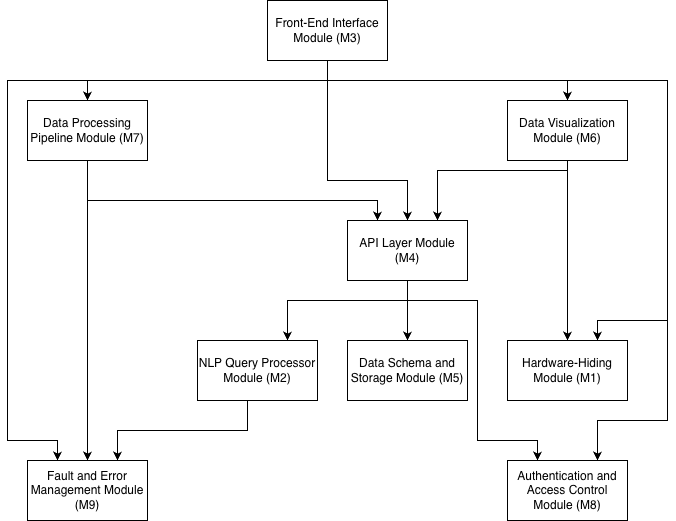

The diagram above was exported from draw.io. Its source (the exported page's mxGraphModel, read from the mxfile embedded in the PNG):
<mxGraphModel dx="2011" dy="1265" grid="1" gridSize="10" guides="1" tooltips="1" connect="1" arrows="1" fold="1" page="1" pageScale="1" pageWidth="850" pageHeight="1100" background="light-dark(#FFFFFF,#FFFFFF)" math="0" shadow="0">
  <root>
    <mxCell id="0" />
    <mxCell id="1" parent="0" />
    <mxCell id="7Nnzol3gNiyInuUkc7f6-1" value="&lt;font style=&quot;color: light-dark(rgb(0, 0, 0), rgb(0, 0, 0));&quot;&gt;Hardware-Hiding Module (M1)&lt;/font&gt;" style="rounded=0;whiteSpace=wrap;html=1;fillColor=light-dark(#FFFFFF,#FFFFFF);perimeterSpacing=0;strokeWidth=1;strokeColor=light-dark(#000000,#000000);" vertex="1" parent="1">
      <mxGeometry x="880" y="670" width="120" height="60" as="geometry" />
    </mxCell>
    <mxCell id="7Nnzol3gNiyInuUkc7f6-3" style="edgeStyle=orthogonalEdgeStyle;rounded=0;orthogonalLoop=1;jettySize=auto;html=1;entryX=0.75;entryY=0;entryDx=0;entryDy=0;strokeColor=light-dark(#000000,#000000);" edge="1" parent="1" source="7Nnzol3gNiyInuUkc7f6-4" target="7Nnzol3gNiyInuUkc7f6-24">
      <mxGeometry relative="1" as="geometry">
        <Array as="points">
          <mxPoint x="620" y="760" />
          <mxPoint x="490" y="760" />
        </Array>
      </mxGeometry>
    </mxCell>
    <mxCell id="7Nnzol3gNiyInuUkc7f6-4" value="&lt;font style=&quot;color: light-dark(rgb(0, 0, 0), rgb(0, 0, 0));&quot;&gt;NLP Query Processor Module (M2)&lt;/font&gt;" style="rounded=0;whiteSpace=wrap;html=1;fillColor=light-dark(#FFFFFF,#FFFFFF);perimeterSpacing=0;strokeWidth=1;strokeColor=light-dark(#000000,#000000);" vertex="1" parent="1">
      <mxGeometry x="570" y="670" width="120" height="60" as="geometry" />
    </mxCell>
    <mxCell id="7Nnzol3gNiyInuUkc7f6-5" style="edgeStyle=orthogonalEdgeStyle;rounded=0;orthogonalLoop=1;jettySize=auto;html=1;entryX=0.5;entryY=0;entryDx=0;entryDy=0;strokeColor=light-dark(#000000,#000000);" edge="1" parent="1" source="7Nnzol3gNiyInuUkc7f6-11" target="7Nnzol3gNiyInuUkc7f6-15">
      <mxGeometry relative="1" as="geometry">
        <Array as="points">
          <mxPoint x="700" y="510" />
          <mxPoint x="780" y="510" />
        </Array>
      </mxGeometry>
    </mxCell>
    <mxCell id="7Nnzol3gNiyInuUkc7f6-6" style="edgeStyle=orthogonalEdgeStyle;rounded=0;orthogonalLoop=1;jettySize=auto;html=1;entryX=0.25;entryY=0;entryDx=0;entryDy=0;strokeColor=light-dark(#000000,#000000);exitX=0.5;exitY=1;exitDx=0;exitDy=0;" edge="1" parent="1" source="7Nnzol3gNiyInuUkc7f6-11" target="7Nnzol3gNiyInuUkc7f6-24">
      <mxGeometry relative="1" as="geometry">
        <Array as="points">
          <mxPoint x="700" y="410" />
          <mxPoint x="380" y="410" />
          <mxPoint x="380" y="770" />
          <mxPoint x="430" y="770" />
        </Array>
      </mxGeometry>
    </mxCell>
    <mxCell id="7Nnzol3gNiyInuUkc7f6-7" style="edgeStyle=orthogonalEdgeStyle;rounded=0;orthogonalLoop=1;jettySize=auto;html=1;entryX=0.5;entryY=0;entryDx=0;entryDy=0;strokeColor=light-dark(#000000,#000000);exitX=0.5;exitY=1;exitDx=0;exitDy=0;" edge="1" parent="1" source="7Nnzol3gNiyInuUkc7f6-11" target="7Nnzol3gNiyInuUkc7f6-19">
      <mxGeometry relative="1" as="geometry">
        <Array as="points">
          <mxPoint x="700" y="410" />
          <mxPoint x="940" y="410" />
        </Array>
      </mxGeometry>
    </mxCell>
    <mxCell id="7Nnzol3gNiyInuUkc7f6-8" style="edgeStyle=orthogonalEdgeStyle;rounded=0;orthogonalLoop=1;jettySize=auto;html=1;entryX=0.75;entryY=0;entryDx=0;entryDy=0;strokeColor=light-dark(#000000,#000000);exitX=0.5;exitY=1;exitDx=0;exitDy=0;" edge="1" parent="1" source="7Nnzol3gNiyInuUkc7f6-11" target="7Nnzol3gNiyInuUkc7f6-1">
      <mxGeometry relative="1" as="geometry">
        <Array as="points">
          <mxPoint x="700" y="410" />
          <mxPoint x="1040" y="410" />
          <mxPoint x="1040" y="650" />
          <mxPoint x="970" y="650" />
        </Array>
      </mxGeometry>
    </mxCell>
    <mxCell id="7Nnzol3gNiyInuUkc7f6-9" style="edgeStyle=orthogonalEdgeStyle;rounded=0;orthogonalLoop=1;jettySize=auto;html=1;entryX=0.5;entryY=0;entryDx=0;entryDy=0;strokeColor=light-dark(#000000,#000000);exitX=0.5;exitY=1;exitDx=0;exitDy=0;" edge="1" parent="1" source="7Nnzol3gNiyInuUkc7f6-11" target="7Nnzol3gNiyInuUkc7f6-22">
      <mxGeometry relative="1" as="geometry">
        <Array as="points">
          <mxPoint x="700" y="410" />
          <mxPoint x="460" y="410" />
        </Array>
      </mxGeometry>
    </mxCell>
    <mxCell id="7Nnzol3gNiyInuUkc7f6-10" style="edgeStyle=orthogonalEdgeStyle;rounded=0;orthogonalLoop=1;jettySize=auto;html=1;exitX=0.5;exitY=1;exitDx=0;exitDy=0;entryX=0.75;entryY=0;entryDx=0;entryDy=0;strokeColor=light-dark(#000000,#000000);" edge="1" parent="1" source="7Nnzol3gNiyInuUkc7f6-11" target="7Nnzol3gNiyInuUkc7f6-23">
      <mxGeometry relative="1" as="geometry">
        <Array as="points">
          <mxPoint x="700" y="410" />
          <mxPoint x="1040" y="410" />
          <mxPoint x="1040" y="750" />
          <mxPoint x="970" y="750" />
        </Array>
      </mxGeometry>
    </mxCell>
    <mxCell id="7Nnzol3gNiyInuUkc7f6-11" value="&lt;font style=&quot;color: light-dark(rgb(0, 0, 0), rgb(0, 0, 0));&quot;&gt;Front-End Interface Module (M3)&lt;/font&gt;" style="rounded=0;whiteSpace=wrap;html=1;fillColor=light-dark(#FFFFFF,#FFFFFF);perimeterSpacing=0;strokeWidth=1;strokeColor=light-dark(#000000,#000000);" vertex="1" parent="1">
      <mxGeometry x="640" y="330" width="120" height="60" as="geometry" />
    </mxCell>
    <mxCell id="7Nnzol3gNiyInuUkc7f6-12" style="edgeStyle=orthogonalEdgeStyle;rounded=0;orthogonalLoop=1;jettySize=auto;html=1;entryX=0.5;entryY=0;entryDx=0;entryDy=0;strokeColor=light-dark(#000000,#000000);" edge="1" parent="1" source="7Nnzol3gNiyInuUkc7f6-15" target="7Nnzol3gNiyInuUkc7f6-16">
      <mxGeometry relative="1" as="geometry" />
    </mxCell>
    <mxCell id="7Nnzol3gNiyInuUkc7f6-13" style="edgeStyle=orthogonalEdgeStyle;rounded=0;orthogonalLoop=1;jettySize=auto;html=1;exitX=0.5;exitY=1;exitDx=0;exitDy=0;entryX=0.25;entryY=0;entryDx=0;entryDy=0;strokeColor=light-dark(#000000,#000000);" edge="1" parent="1" source="7Nnzol3gNiyInuUkc7f6-15" target="7Nnzol3gNiyInuUkc7f6-23">
      <mxGeometry relative="1" as="geometry">
        <Array as="points">
          <mxPoint x="780" y="630" />
          <mxPoint x="850" y="630" />
          <mxPoint x="850" y="770" />
          <mxPoint x="910" y="770" />
        </Array>
      </mxGeometry>
    </mxCell>
    <mxCell id="7Nnzol3gNiyInuUkc7f6-14" style="edgeStyle=orthogonalEdgeStyle;rounded=0;orthogonalLoop=1;jettySize=auto;html=1;entryX=0.75;entryY=0;entryDx=0;entryDy=0;strokeColor=light-dark(#000000,#000000);" edge="1" parent="1" source="7Nnzol3gNiyInuUkc7f6-15" target="7Nnzol3gNiyInuUkc7f6-4">
      <mxGeometry relative="1" as="geometry">
        <Array as="points">
          <mxPoint x="780" y="630" />
          <mxPoint x="660" y="630" />
        </Array>
      </mxGeometry>
    </mxCell>
    <mxCell id="7Nnzol3gNiyInuUkc7f6-15" value="&lt;font style=&quot;color: light-dark(rgb(0, 0, 0), rgb(0, 0, 0));&quot;&gt;API Layer Module (M4)&lt;/font&gt;" style="rounded=0;whiteSpace=wrap;html=1;fillColor=light-dark(#FFFFFF,#FFFFFF);perimeterSpacing=0;strokeWidth=1;strokeColor=light-dark(#000000,#000000);" vertex="1" parent="1">
      <mxGeometry x="720" y="550" width="120" height="60" as="geometry" />
    </mxCell>
    <mxCell id="7Nnzol3gNiyInuUkc7f6-16" value="&lt;font style=&quot;color: light-dark(rgb(0, 0, 0), rgb(0, 0, 0));&quot;&gt;Data Schema and Storage Module (M5)&lt;/font&gt;" style="rounded=0;whiteSpace=wrap;html=1;fillColor=light-dark(#FFFFFF,#FFFFFF);perimeterSpacing=0;strokeWidth=1;strokeColor=light-dark(#000000,#000000);" vertex="1" parent="1">
      <mxGeometry x="720" y="670" width="120" height="60" as="geometry" />
    </mxCell>
    <mxCell id="7Nnzol3gNiyInuUkc7f6-17" style="edgeStyle=orthogonalEdgeStyle;rounded=0;orthogonalLoop=1;jettySize=auto;html=1;entryX=0.5;entryY=0;entryDx=0;entryDy=0;strokeColor=light-dark(#000000,#000000);" edge="1" parent="1" source="7Nnzol3gNiyInuUkc7f6-19" target="7Nnzol3gNiyInuUkc7f6-1">
      <mxGeometry relative="1" as="geometry" />
    </mxCell>
    <mxCell id="7Nnzol3gNiyInuUkc7f6-18" style="edgeStyle=orthogonalEdgeStyle;rounded=0;orthogonalLoop=1;jettySize=auto;html=1;entryX=0.75;entryY=0;entryDx=0;entryDy=0;strokeColor=light-dark(#000000,#000000);" edge="1" parent="1" source="7Nnzol3gNiyInuUkc7f6-19" target="7Nnzol3gNiyInuUkc7f6-15">
      <mxGeometry relative="1" as="geometry">
        <Array as="points">
          <mxPoint x="940" y="500" />
          <mxPoint x="810" y="500" />
        </Array>
      </mxGeometry>
    </mxCell>
    <mxCell id="7Nnzol3gNiyInuUkc7f6-19" value="&lt;font style=&quot;color: light-dark(rgb(0, 0, 0), rgb(0, 0, 0));&quot;&gt;Data Visualization Module (M6)&lt;/font&gt;" style="rounded=0;whiteSpace=wrap;html=1;fillColor=light-dark(#FFFFFF,#FFFFFF);perimeterSpacing=0;strokeWidth=1;strokeColor=light-dark(#000000,#000000);" vertex="1" parent="1">
      <mxGeometry x="880" y="430" width="120" height="60" as="geometry" />
    </mxCell>
    <mxCell id="7Nnzol3gNiyInuUkc7f6-20" style="edgeStyle=orthogonalEdgeStyle;rounded=0;orthogonalLoop=1;jettySize=auto;html=1;exitX=0.5;exitY=1;exitDx=0;exitDy=0;entryX=0.5;entryY=0;entryDx=0;entryDy=0;strokeColor=light-dark(#000000,#000000);" edge="1" parent="1" source="7Nnzol3gNiyInuUkc7f6-22" target="7Nnzol3gNiyInuUkc7f6-24">
      <mxGeometry relative="1" as="geometry" />
    </mxCell>
    <mxCell id="7Nnzol3gNiyInuUkc7f6-21" style="edgeStyle=orthogonalEdgeStyle;rounded=0;orthogonalLoop=1;jettySize=auto;html=1;entryX=0.25;entryY=0;entryDx=0;entryDy=0;strokeColor=light-dark(#000000,#000000);" edge="1" parent="1" source="7Nnzol3gNiyInuUkc7f6-22" target="7Nnzol3gNiyInuUkc7f6-15">
      <mxGeometry relative="1" as="geometry">
        <Array as="points">
          <mxPoint x="460" y="530" />
          <mxPoint x="750" y="530" />
        </Array>
      </mxGeometry>
    </mxCell>
    <mxCell id="7Nnzol3gNiyInuUkc7f6-22" value="&lt;font style=&quot;color: light-dark(rgb(0, 0, 0), rgb(0, 0, 0));&quot;&gt;Data Processing Pipeline Module (M7)&lt;/font&gt;" style="rounded=0;whiteSpace=wrap;html=1;fillColor=light-dark(#FFFFFF,#FFFFFF);perimeterSpacing=0;strokeWidth=1;strokeColor=light-dark(#000000,#000000);" vertex="1" parent="1">
      <mxGeometry x="400" y="430" width="120" height="60" as="geometry" />
    </mxCell>
    <mxCell id="7Nnzol3gNiyInuUkc7f6-23" value="&lt;font style=&quot;color: light-dark(rgb(0, 0, 0), rgb(0, 0, 0));&quot;&gt;Authentication and Access Control Module (M8)&lt;/font&gt;" style="rounded=0;whiteSpace=wrap;html=1;fillColor=light-dark(#FFFFFF,#FFFFFF);perimeterSpacing=0;strokeWidth=1;strokeColor=light-dark(#000000,#000000);" vertex="1" parent="1">
      <mxGeometry x="880" y="790" width="120" height="60" as="geometry" />
    </mxCell>
    <mxCell id="7Nnzol3gNiyInuUkc7f6-24" value="&lt;font style=&quot;color: light-dark(rgb(0, 0, 0), rgb(0, 0, 0));&quot;&gt;Fault and Error Management Module (M9)&lt;/font&gt;" style="rounded=0;whiteSpace=wrap;html=1;fillColor=light-dark(#FFFFFF,#FFFFFF);perimeterSpacing=0;strokeWidth=1;strokeColor=light-dark(#000000,#000000);" vertex="1" parent="1">
      <mxGeometry x="400" y="790" width="120" height="60" as="geometry" />
    </mxCell>
  </root>
</mxGraphModel>